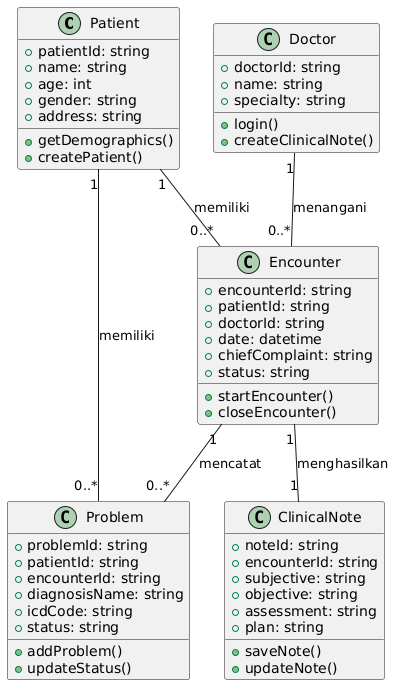

The diagram above was rendered by PlantUML. Its source (embedded in the PNG):
@startuml
class Patient {
  +patientId: string
  +name: string
  +age: int
  +gender: string
  +address: string
  +getDemographics()
  +createPatient()
}

class Doctor {
  +doctorId: string
  +name: string
  +specialty: string
  +login()
  +createClinicalNote()
}

class Encounter {
  +encounterId: string
  +patientId: string
  +doctorId: string
  +date: datetime
  +chiefComplaint: string
  +status: string
  +startEncounter()
  +closeEncounter()
}

class ClinicalNote {
  +noteId: string
  +encounterId: string
  +subjective: string
  +objective: string
  +assessment: string
  +plan: string
  +saveNote()
  +updateNote()
}

class Problem {
  +problemId: string
  +patientId: string
  +encounterId: string
  +diagnosisName: string
  +icdCode: string
  +status: string
  +addProblem()
  +updateStatus()
}

Patient "1" -- "0..*" Encounter : memiliki
Doctor "1" -- "0..*" Encounter : menangani
Encounter "1" -- "1" ClinicalNote : menghasilkan
Patient "1" -- "0..*" Problem : memiliki
Encounter "1" -- "0..*" Problem : mencatat
@enduml